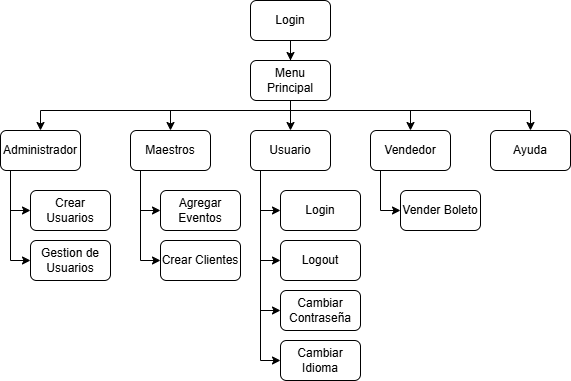

The diagram above was exported from draw.io. Its source (the exported page's mxGraphModel, read from the mxfile embedded in the PNG):
<mxGraphModel dx="679" dy="400" grid="1" gridSize="10" guides="1" tooltips="1" connect="1" arrows="1" fold="1" page="1" pageScale="1" pageWidth="850" pageHeight="1100" math="0" shadow="0">
  <root>
    <mxCell id="0" />
    <mxCell id="1" parent="0" />
    <mxCell id="Q2wgirWBLiol3i_C5mPv-46" style="edgeStyle=orthogonalEdgeStyle;rounded=0;orthogonalLoop=1;jettySize=auto;html=1;" parent="1" source="Q2wgirWBLiol3i_C5mPv-1" target="Q2wgirWBLiol3i_C5mPv-3" edge="1">
      <mxGeometry relative="1" as="geometry" />
    </mxCell>
    <mxCell id="Q2wgirWBLiol3i_C5mPv-1" value="Login" style="rounded=1;whiteSpace=wrap;html=1;" parent="1" vertex="1">
      <mxGeometry x="390" y="410" width="80" height="40" as="geometry" />
    </mxCell>
    <mxCell id="Q2wgirWBLiol3i_C5mPv-47" style="edgeStyle=orthogonalEdgeStyle;rounded=0;orthogonalLoop=1;jettySize=auto;html=1;" parent="1" source="Q2wgirWBLiol3i_C5mPv-3" target="Q2wgirWBLiol3i_C5mPv-9" edge="1">
      <mxGeometry relative="1" as="geometry">
        <Array as="points">
          <mxPoint x="430" y="520" />
          <mxPoint x="550" y="520" />
        </Array>
      </mxGeometry>
    </mxCell>
    <mxCell id="Q2wgirWBLiol3i_C5mPv-49" style="edgeStyle=orthogonalEdgeStyle;rounded=0;orthogonalLoop=1;jettySize=auto;html=1;" parent="1" source="Q2wgirWBLiol3i_C5mPv-3" target="Q2wgirWBLiol3i_C5mPv-7" edge="1">
      <mxGeometry relative="1" as="geometry">
        <Array as="points">
          <mxPoint x="430" y="520" />
          <mxPoint x="670" y="520" />
        </Array>
      </mxGeometry>
    </mxCell>
    <mxCell id="Q2wgirWBLiol3i_C5mPv-51" style="edgeStyle=orthogonalEdgeStyle;rounded=0;orthogonalLoop=1;jettySize=auto;html=1;" parent="1" source="Q2wgirWBLiol3i_C5mPv-3" target="Q2wgirWBLiol3i_C5mPv-4" edge="1">
      <mxGeometry relative="1" as="geometry">
        <Array as="points">
          <mxPoint x="430" y="520" />
          <mxPoint x="180" y="520" />
        </Array>
      </mxGeometry>
    </mxCell>
    <mxCell id="QXkkKkp4zO6NPj30p82R-8" style="edgeStyle=orthogonalEdgeStyle;rounded=0;orthogonalLoop=1;jettySize=auto;html=1;" parent="1" source="Q2wgirWBLiol3i_C5mPv-3" target="Q2wgirWBLiol3i_C5mPv-5" edge="1">
      <mxGeometry relative="1" as="geometry" />
    </mxCell>
    <mxCell id="QXkkKkp4zO6NPj30p82R-9" style="edgeStyle=orthogonalEdgeStyle;rounded=0;orthogonalLoop=1;jettySize=auto;html=1;" parent="1" source="Q2wgirWBLiol3i_C5mPv-3" target="Q2wgirWBLiol3i_C5mPv-6" edge="1">
      <mxGeometry relative="1" as="geometry">
        <Array as="points">
          <mxPoint x="430" y="520" />
          <mxPoint x="310" y="520" />
        </Array>
      </mxGeometry>
    </mxCell>
    <mxCell id="Q2wgirWBLiol3i_C5mPv-3" value="Menu Principal" style="rounded=1;whiteSpace=wrap;html=1;" parent="1" vertex="1">
      <mxGeometry x="390" y="470" width="80" height="40" as="geometry" />
    </mxCell>
    <mxCell id="Q2wgirWBLiol3i_C5mPv-27" style="edgeStyle=orthogonalEdgeStyle;rounded=0;orthogonalLoop=1;jettySize=auto;html=1;" parent="1" source="Q2wgirWBLiol3i_C5mPv-4" target="Q2wgirWBLiol3i_C5mPv-8" edge="1">
      <mxGeometry relative="1" as="geometry">
        <Array as="points">
          <mxPoint x="150" y="620" />
        </Array>
      </mxGeometry>
    </mxCell>
    <mxCell id="wgopFCEBdgmJ13NRHV2E-2" style="edgeStyle=orthogonalEdgeStyle;rounded=0;orthogonalLoop=1;jettySize=auto;html=1;" edge="1" parent="1" source="Q2wgirWBLiol3i_C5mPv-4" target="wgopFCEBdgmJ13NRHV2E-1">
      <mxGeometry relative="1" as="geometry">
        <Array as="points">
          <mxPoint x="150" y="670" />
        </Array>
      </mxGeometry>
    </mxCell>
    <mxCell id="Q2wgirWBLiol3i_C5mPv-4" value="Administrador" style="rounded=1;whiteSpace=wrap;html=1;" parent="1" vertex="1">
      <mxGeometry x="140" y="540" width="80" height="40" as="geometry" />
    </mxCell>
    <mxCell id="Q2wgirWBLiol3i_C5mPv-34" style="edgeStyle=orthogonalEdgeStyle;rounded=0;orthogonalLoop=1;jettySize=auto;html=1;" parent="1" source="Q2wgirWBLiol3i_C5mPv-5" target="Q2wgirWBLiol3i_C5mPv-10" edge="1">
      <mxGeometry relative="1" as="geometry">
        <Array as="points">
          <mxPoint x="400" y="620" />
        </Array>
      </mxGeometry>
    </mxCell>
    <mxCell id="Q2wgirWBLiol3i_C5mPv-35" style="edgeStyle=orthogonalEdgeStyle;rounded=0;orthogonalLoop=1;jettySize=auto;html=1;" parent="1" source="Q2wgirWBLiol3i_C5mPv-5" target="Q2wgirWBLiol3i_C5mPv-11" edge="1">
      <mxGeometry relative="1" as="geometry">
        <Array as="points">
          <mxPoint x="400" y="650" />
          <mxPoint x="400" y="650" />
        </Array>
      </mxGeometry>
    </mxCell>
    <mxCell id="QXkkKkp4zO6NPj30p82R-3" style="edgeStyle=orthogonalEdgeStyle;rounded=0;orthogonalLoop=1;jettySize=auto;html=1;" parent="1" source="Q2wgirWBLiol3i_C5mPv-5" target="QXkkKkp4zO6NPj30p82R-1" edge="1">
      <mxGeometry relative="1" as="geometry">
        <Array as="points">
          <mxPoint x="400" y="720" />
        </Array>
      </mxGeometry>
    </mxCell>
    <mxCell id="QXkkKkp4zO6NPj30p82R-4" style="edgeStyle=orthogonalEdgeStyle;rounded=0;orthogonalLoop=1;jettySize=auto;html=1;" parent="1" source="Q2wgirWBLiol3i_C5mPv-5" target="QXkkKkp4zO6NPj30p82R-2" edge="1">
      <mxGeometry relative="1" as="geometry">
        <Array as="points">
          <mxPoint x="400" y="770" />
        </Array>
      </mxGeometry>
    </mxCell>
    <mxCell id="Q2wgirWBLiol3i_C5mPv-5" value="Usuario" style="rounded=1;whiteSpace=wrap;html=1;" parent="1" vertex="1">
      <mxGeometry x="390" y="540" width="80" height="40" as="geometry" />
    </mxCell>
    <mxCell id="Q2wgirWBLiol3i_C5mPv-7" value="Ayuda" style="rounded=1;whiteSpace=wrap;html=1;" parent="1" vertex="1">
      <mxGeometry x="630" y="540" width="80" height="40" as="geometry" />
    </mxCell>
    <mxCell id="Q2wgirWBLiol3i_C5mPv-8" value="Crear Usuarios" style="rounded=1;whiteSpace=wrap;html=1;" parent="1" vertex="1">
      <mxGeometry x="170" y="600" width="80" height="40" as="geometry" />
    </mxCell>
    <mxCell id="Q2wgirWBLiol3i_C5mPv-36" style="edgeStyle=orthogonalEdgeStyle;rounded=0;orthogonalLoop=1;jettySize=auto;html=1;" parent="1" source="Q2wgirWBLiol3i_C5mPv-9" target="Q2wgirWBLiol3i_C5mPv-18" edge="1">
      <mxGeometry relative="1" as="geometry">
        <Array as="points">
          <mxPoint x="520" y="620" />
        </Array>
      </mxGeometry>
    </mxCell>
    <mxCell id="Q2wgirWBLiol3i_C5mPv-9" value="Vendedor" style="rounded=1;whiteSpace=wrap;html=1;" parent="1" vertex="1">
      <mxGeometry x="510" y="540" width="80" height="40" as="geometry" />
    </mxCell>
    <mxCell id="Q2wgirWBLiol3i_C5mPv-10" value="Login" style="rounded=1;whiteSpace=wrap;html=1;" parent="1" vertex="1">
      <mxGeometry x="420" y="600" width="80" height="40" as="geometry" />
    </mxCell>
    <mxCell id="Q2wgirWBLiol3i_C5mPv-11" value="Logout" style="rounded=1;whiteSpace=wrap;html=1;" parent="1" vertex="1">
      <mxGeometry x="420" y="650" width="80" height="40" as="geometry" />
    </mxCell>
    <mxCell id="Q2wgirWBLiol3i_C5mPv-18" value="Vender Boleto" style="rounded=1;whiteSpace=wrap;html=1;" parent="1" vertex="1">
      <mxGeometry x="540" y="600" width="80" height="40" as="geometry" />
    </mxCell>
    <mxCell id="QXkkKkp4zO6NPj30p82R-1" value="Cambiar Contraseña" style="rounded=1;whiteSpace=wrap;html=1;" parent="1" vertex="1">
      <mxGeometry x="420" y="700" width="80" height="40" as="geometry" />
    </mxCell>
    <mxCell id="QXkkKkp4zO6NPj30p82R-2" value="Cambiar Idioma" style="rounded=1;whiteSpace=wrap;html=1;" parent="1" vertex="1">
      <mxGeometry x="420" y="750" width="80" height="40" as="geometry" />
    </mxCell>
    <mxCell id="Q2wgirWBLiol3i_C5mPv-6" value="Maestros" style="rounded=1;whiteSpace=wrap;html=1;" parent="1" vertex="1">
      <mxGeometry x="270" y="540" width="80" height="40" as="geometry" />
    </mxCell>
    <mxCell id="wgopFCEBdgmJ13NRHV2E-1" value="Gestion de Usuarios" style="rounded=1;whiteSpace=wrap;html=1;" vertex="1" parent="1">
      <mxGeometry x="170" y="650" width="80" height="40" as="geometry" />
    </mxCell>
    <mxCell id="wgopFCEBdgmJ13NRHV2E-3" style="edgeStyle=orthogonalEdgeStyle;rounded=0;orthogonalLoop=1;jettySize=auto;html=1;" edge="1" parent="1" target="wgopFCEBdgmJ13NRHV2E-5">
      <mxGeometry relative="1" as="geometry">
        <Array as="points">
          <mxPoint x="280" y="620" />
        </Array>
        <mxPoint x="280" y="580" as="sourcePoint" />
      </mxGeometry>
    </mxCell>
    <mxCell id="wgopFCEBdgmJ13NRHV2E-4" style="edgeStyle=orthogonalEdgeStyle;rounded=0;orthogonalLoop=1;jettySize=auto;html=1;" edge="1" parent="1" target="wgopFCEBdgmJ13NRHV2E-6">
      <mxGeometry relative="1" as="geometry">
        <mxPoint x="280" y="580" as="sourcePoint" />
        <Array as="points">
          <mxPoint x="280" y="670" />
        </Array>
      </mxGeometry>
    </mxCell>
    <mxCell id="wgopFCEBdgmJ13NRHV2E-5" value="Agregar Eventos" style="rounded=1;whiteSpace=wrap;html=1;" vertex="1" parent="1">
      <mxGeometry x="300" y="600" width="80" height="40" as="geometry" />
    </mxCell>
    <mxCell id="wgopFCEBdgmJ13NRHV2E-6" value="Crear Clientes" style="rounded=1;whiteSpace=wrap;html=1;" vertex="1" parent="1">
      <mxGeometry x="300" y="650" width="80" height="40" as="geometry" />
    </mxCell>
  </root>
</mxGraphModel>